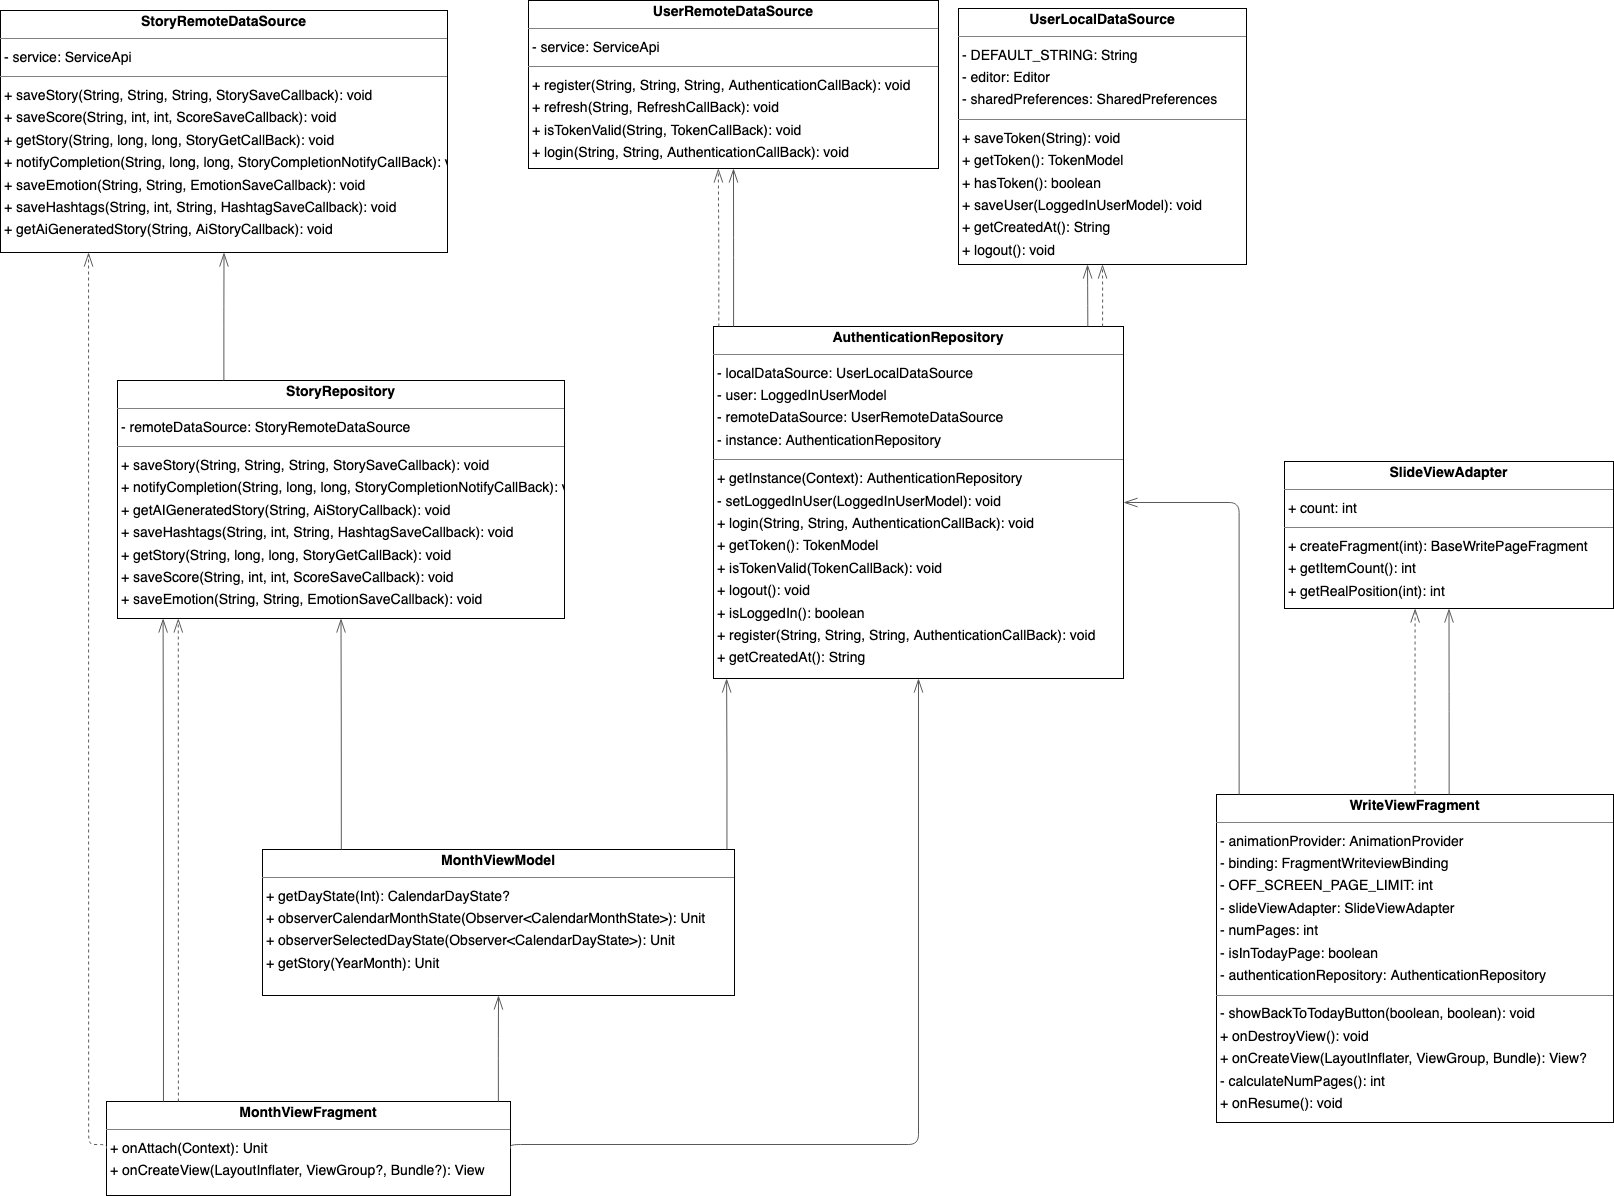

The diagram above was exported from draw.io. Its source (the exported page's mxGraphModel, read from the mxfile embedded in the PNG):
<mxGraphModel dx="2968" dy="1648" grid="1" gridSize="10" guides="1" tooltips="1" connect="1" arrows="1" fold="1" page="0" pageScale="1" pageWidth="827" pageHeight="1169" background="none" math="0" shadow="0">
  <root>
    <mxCell id="0" />
    <mxCell id="1" parent="0" />
    <mxCell id="node7" value="&lt;p style=&quot;margin:0px;margin-top:4px;text-align:center;&quot;&gt;&lt;b&gt;AuthenticationRepository&lt;/b&gt;&lt;/p&gt;&lt;hr size=&quot;1&quot;/&gt;&lt;p style=&quot;margin:0 0 0 4px;line-height:1.6;&quot;&gt;- localDataSource: UserLocalDataSource&lt;br/&gt;- user: LoggedInUserModel&lt;br/&gt;- remoteDataSource: UserRemoteDataSource&lt;br/&gt;- instance: AuthenticationRepository&lt;/p&gt;&lt;hr size=&quot;1&quot;/&gt;&lt;p style=&quot;margin:0 0 0 4px;line-height:1.6;&quot;&gt;+ getInstance(Context): AuthenticationRepository&lt;br/&gt;- setLoggedInUser(LoggedInUserModel): void&lt;br/&gt;+ login(String, String, AuthenticationCallBack): void&lt;br/&gt;+ getToken(): TokenModel&lt;br/&gt;+ isTokenValid(TokenCallBack): void&lt;br/&gt;+ logout(): void&lt;br/&gt;+ isLoggedIn(): boolean&lt;br/&gt;+ register(String, String, String, AuthenticationCallBack): void&lt;br/&gt;+ getCreatedAt(): String&lt;/p&gt;" style="verticalAlign=top;align=left;overflow=fill;fontSize=14;fontFamily=Helvetica;html=1;rounded=0;shadow=0;comic=0;labelBackgroundColor=none;strokeWidth=1;" parent="1" vertex="1">
      <mxGeometry x="565" y="256" width="410" height="352" as="geometry" />
    </mxCell>
    <mxCell id="node0" value="&lt;p style=&quot;margin:0px;margin-top:4px;text-align:center;&quot;&gt;&lt;b&gt;MonthViewFragment&lt;/b&gt;&lt;/p&gt;&lt;hr size=&quot;1&quot;/&gt;&lt;p style=&quot;margin:0 0 0 4px;line-height:1.6;&quot;&gt;+ onAttach(Context): Unit&lt;br/&gt;+ onCreateView(LayoutInflater, ViewGroup?, Bundle?): View&lt;/p&gt;" style="verticalAlign=top;align=left;overflow=fill;fontSize=14;fontFamily=Helvetica;html=1;rounded=0;shadow=0;comic=0;labelBackgroundColor=none;strokeWidth=1;" parent="1" vertex="1">
      <mxGeometry x="-42" y="1031" width="404" height="94" as="geometry" />
    </mxCell>
    <mxCell id="node4" value="&lt;p style=&quot;margin:0px;margin-top:4px;text-align:center;&quot;&gt;&lt;b&gt;MonthViewModel&lt;/b&gt;&lt;/p&gt;&lt;hr size=&quot;1&quot;/&gt;&lt;p style=&quot;margin:0 0 0 4px;line-height:1.6;&quot;&gt;+ getDayState(Int): CalendarDayState?&lt;br/&gt;+ observerCalendarMonthState(Observer&amp;lt;CalendarMonthState&amp;gt;): Unit&lt;br/&gt;+ observerSelectedDayState(Observer&amp;lt;CalendarDayState&amp;gt;): Unit&lt;br/&gt;+ getStory(YearMonth): Unit&lt;/p&gt;" style="verticalAlign=top;align=left;overflow=fill;fontSize=14;fontFamily=Helvetica;html=1;rounded=0;shadow=0;comic=0;labelBackgroundColor=none;strokeWidth=1;" parent="1" vertex="1">
      <mxGeometry x="114" y="779" width="472" height="146" as="geometry" />
    </mxCell>
    <mxCell id="node3" value="&lt;p style=&quot;margin:0px;margin-top:4px;text-align:center;&quot;&gt;&lt;b&gt;SlideViewAdapter&lt;/b&gt;&lt;/p&gt;&lt;hr size=&quot;1&quot;/&gt;&lt;p style=&quot;margin:0 0 0 4px;line-height:1.6;&quot;&gt;+ count: int&lt;/p&gt;&lt;hr size=&quot;1&quot;/&gt;&lt;p style=&quot;margin:0 0 0 4px;line-height:1.6;&quot;&gt;+ createFragment(int): BaseWritePageFragment&lt;br/&gt;+ getItemCount(): int&lt;br/&gt;+ getRealPosition(int): int&lt;/p&gt;" style="verticalAlign=top;align=left;overflow=fill;fontSize=14;fontFamily=Helvetica;html=1;rounded=0;shadow=0;comic=0;labelBackgroundColor=none;strokeWidth=1;" parent="1" vertex="1">
      <mxGeometry x="1136" y="391" width="329" height="147" as="geometry" />
    </mxCell>
    <mxCell id="node2" value="&lt;p style=&quot;margin:0px;margin-top:4px;text-align:center;&quot;&gt;&lt;b&gt;StoryRemoteDataSource&lt;/b&gt;&lt;/p&gt;&lt;hr size=&quot;1&quot;/&gt;&lt;p style=&quot;margin:0 0 0 4px;line-height:1.6;&quot;&gt;- service: ServiceApi&lt;/p&gt;&lt;hr size=&quot;1&quot;/&gt;&lt;p style=&quot;margin:0 0 0 4px;line-height:1.6;&quot;&gt;+ saveStory(String, String, String, StorySaveCallback): void&lt;br/&gt;+ saveScore(String, int, int, ScoreSaveCallback): void&lt;br/&gt;+ getStory(String, long, long, StoryGetCallBack): void&lt;br/&gt;+ notifyCompletion(String, long, long, StoryCompletionNotifyCallBack): void&lt;br/&gt;+ saveEmotion(String, String, EmotionSaveCallback): void&lt;br/&gt;+ saveHashtags(String, int, String, HashtagSaveCallback): void&lt;br/&gt;+ getAiGeneratedStory(String, AiStoryCallback): void&lt;/p&gt;" style="verticalAlign=top;align=left;overflow=fill;fontSize=14;fontFamily=Helvetica;html=1;rounded=0;shadow=0;comic=0;labelBackgroundColor=none;strokeWidth=1;" parent="1" vertex="1">
      <mxGeometry x="-148" y="-60" width="447" height="242" as="geometry" />
    </mxCell>
    <mxCell id="node8" value="&lt;p style=&quot;margin:0px;margin-top:4px;text-align:center;&quot;&gt;&lt;b&gt;StoryRepository&lt;/b&gt;&lt;/p&gt;&lt;hr size=&quot;1&quot;/&gt;&lt;p style=&quot;margin:0 0 0 4px;line-height:1.6;&quot;&gt;- remoteDataSource: StoryRemoteDataSource&lt;/p&gt;&lt;hr size=&quot;1&quot;/&gt;&lt;p style=&quot;margin:0 0 0 4px;line-height:1.6;&quot;&gt;+ saveStory(String, String, String, StorySaveCallback): void&lt;br/&gt;+ notifyCompletion(String, long, long, StoryCompletionNotifyCallBack): void&lt;br/&gt;+ getAIGeneratedStory(String, AiStoryCallback): void&lt;br/&gt;+ saveHashtags(String, int, String, HashtagSaveCallback): void&lt;br/&gt;+ getStory(String, long, long, StoryGetCallBack): void&lt;br/&gt;+ saveScore(String, int, int, ScoreSaveCallback): void&lt;br/&gt;+ saveEmotion(String, String, EmotionSaveCallback): void&lt;/p&gt;" style="verticalAlign=top;align=left;overflow=fill;fontSize=14;fontFamily=Helvetica;html=1;rounded=0;shadow=0;comic=0;labelBackgroundColor=none;strokeWidth=1;" parent="1" vertex="1">
      <mxGeometry x="-31" y="310" width="447" height="238" as="geometry" />
    </mxCell>
    <mxCell id="node6" value="&lt;p style=&quot;margin:0px;margin-top:4px;text-align:center;&quot;&gt;&lt;b&gt;UserLocalDataSource&lt;/b&gt;&lt;/p&gt;&lt;hr size=&quot;1&quot;/&gt;&lt;p style=&quot;margin:0 0 0 4px;line-height:1.6;&quot;&gt;- DEFAULT_STRING: String&lt;br/&gt;- editor: Editor&lt;br/&gt;- sharedPreferences: SharedPreferences&lt;/p&gt;&lt;hr size=&quot;1&quot;/&gt;&lt;p style=&quot;margin:0 0 0 4px;line-height:1.6;&quot;&gt;+ saveToken(String): void&lt;br/&gt;+ getToken(): TokenModel&lt;br/&gt;+ hasToken(): boolean&lt;br/&gt;+ saveUser(LoggedInUserModel): void&lt;br/&gt;+ getCreatedAt(): String&lt;br/&gt;+ logout(): void&lt;/p&gt;" style="verticalAlign=top;align=left;overflow=fill;fontSize=14;fontFamily=Helvetica;html=1;rounded=0;shadow=0;comic=0;labelBackgroundColor=none;strokeWidth=1;" parent="1" vertex="1">
      <mxGeometry x="810" y="-62" width="288" height="256" as="geometry" />
    </mxCell>
    <mxCell id="node1" value="&lt;p style=&quot;margin:0px;margin-top:4px;text-align:center;&quot;&gt;&lt;b&gt;UserRemoteDataSource&lt;/b&gt;&lt;/p&gt;&lt;hr size=&quot;1&quot;/&gt;&lt;p style=&quot;margin:0 0 0 4px;line-height:1.6;&quot;&gt;- service: ServiceApi&lt;/p&gt;&lt;hr size=&quot;1&quot;/&gt;&lt;p style=&quot;margin:0 0 0 4px;line-height:1.6;&quot;&gt;+ register(String, String, String, AuthenticationCallBack): void&lt;br/&gt;+ refresh(String, RefreshCallBack): void&lt;br/&gt;+ isTokenValid(String, TokenCallBack): void&lt;br/&gt;+ login(String, String, AuthenticationCallBack): void&lt;/p&gt;" style="verticalAlign=top;align=left;overflow=fill;fontSize=14;fontFamily=Helvetica;html=1;rounded=0;shadow=0;comic=0;labelBackgroundColor=none;strokeWidth=1;" parent="1" vertex="1">
      <mxGeometry x="380" y="-70" width="410" height="168" as="geometry" />
    </mxCell>
    <mxCell id="node5" value="&lt;p style=&quot;margin:0px;margin-top:4px;text-align:center;&quot;&gt;&lt;b&gt;WriteViewFragment&lt;/b&gt;&lt;/p&gt;&lt;hr size=&quot;1&quot;/&gt;&lt;p style=&quot;margin:0 0 0 4px;line-height:1.6;&quot;&gt;- animationProvider: AnimationProvider&lt;br/&gt;- binding: FragmentWriteviewBinding&lt;br/&gt;- OFF_SCREEN_PAGE_LIMIT: int&lt;br/&gt;- slideViewAdapter: SlideViewAdapter&lt;br/&gt;- numPages: int&lt;br/&gt;- isInTodayPage: boolean&lt;br/&gt;- authenticationRepository: AuthenticationRepository&lt;/p&gt;&lt;hr size=&quot;1&quot;/&gt;&lt;p style=&quot;margin:0 0 0 4px;line-height:1.6;&quot;&gt;- showBackToTodayButton(boolean, boolean): void&lt;br/&gt;+ onDestroyView(): void&lt;br/&gt;+ onCreateView(LayoutInflater, ViewGroup, Bundle): View?&lt;br/&gt;- calculateNumPages(): int&lt;br/&gt;+ onResume(): void&lt;/p&gt;" style="verticalAlign=top;align=left;overflow=fill;fontSize=14;fontFamily=Helvetica;html=1;rounded=0;shadow=0;comic=0;labelBackgroundColor=none;strokeWidth=1;" parent="1" vertex="1">
      <mxGeometry x="1068" y="724" width="397" height="328" as="geometry" />
    </mxCell>
    <mxCell id="edge10" value="" style="html=1;rounded=1;edgeStyle=orthogonalEdgeStyle;dashed=0;startArrow=diamondThinstartSize=12;endArrow=openThin;endSize=12;strokeColor=#595959;exitX=0.913;exitY=0.000;exitDx=0;exitDy=0;entryX=0.448;entryY=1.000;entryDx=0;entryDy=0;" parent="1" source="node7" target="node6" edge="1">
      <mxGeometry width="50" height="50" relative="1" as="geometry">
        <Array as="points" />
      </mxGeometry>
    </mxCell>
    <mxCell id="edge11" value="" style="html=1;rounded=1;edgeStyle=orthogonalEdgeStyle;dashed=1;startArrow=none;endArrow=openThin;endSize=12;strokeColor=#595959;exitX=0.949;exitY=0.000;exitDx=0;exitDy=0;entryX=0.500;entryY=1.000;entryDx=0;entryDy=0;" parent="1" source="node7" target="node6" edge="1">
      <mxGeometry width="50" height="50" relative="1" as="geometry">
        <Array as="points" />
      </mxGeometry>
    </mxCell>
    <mxCell id="edge9" value="" style="html=1;rounded=1;edgeStyle=orthogonalEdgeStyle;dashed=1;startArrow=none;endArrow=openThin;endSize=12;strokeColor=#595959;exitX=0.013;exitY=0.000;exitDx=0;exitDy=0;entryX=0.463;entryY=1.000;entryDx=0;entryDy=0;" parent="1" source="node7" target="node1" edge="1">
      <mxGeometry width="50" height="50" relative="1" as="geometry">
        <Array as="points" />
      </mxGeometry>
    </mxCell>
    <mxCell id="edge14" value="" style="html=1;rounded=1;edgeStyle=orthogonalEdgeStyle;dashed=0;startArrow=diamondThinstartSize=12;endArrow=openThin;endSize=12;strokeColor=#595959;exitX=0.049;exitY=0.000;exitDx=0;exitDy=0;entryX=0.500;entryY=1.000;entryDx=0;entryDy=0;" parent="1" source="node7" target="node1" edge="1">
      <mxGeometry width="50" height="50" relative="1" as="geometry">
        <Array as="points" />
      </mxGeometry>
    </mxCell>
    <mxCell id="edge4" value="" style="html=1;rounded=1;edgeStyle=orthogonalEdgeStyle;dashed=0;startArrow=diamondThinstartSize=12;endArrow=openThin;endSize=12;strokeColor=#595959;exitX=1.000;exitY=0.500;exitDx=0;exitDy=0;entryX=0.500;entryY=1.000;entryDx=0;entryDy=0;" parent="1" source="node0" target="node7" edge="1">
      <mxGeometry width="50" height="50" relative="1" as="geometry">
        <Array as="points">
          <mxPoint x="770" y="1074" />
        </Array>
      </mxGeometry>
    </mxCell>
    <mxCell id="edge12" value="" style="html=1;rounded=1;edgeStyle=orthogonalEdgeStyle;dashed=0;startArrow=diamondThinstartSize=12;endArrow=openThin;endSize=12;strokeColor=#595959;exitX=0.970;exitY=0.000;exitDx=0;exitDy=0;entryX=0.500;entryY=1.000;entryDx=0;entryDy=0;" parent="1" source="node0" target="node4" edge="1">
      <mxGeometry width="50" height="50" relative="1" as="geometry">
        <Array as="points" />
      </mxGeometry>
    </mxCell>
    <mxCell id="edge7" value="" style="html=1;rounded=1;edgeStyle=orthogonalEdgeStyle;dashed=1;startArrow=none;endArrow=openThin;endSize=12;strokeColor=#595959;exitX=0.000;exitY=0.500;exitDx=0;exitDy=0;entryX=0.197;entryY=1.000;entryDx=0;entryDy=0;" parent="1" source="node0" target="node2" edge="1">
      <mxGeometry width="50" height="50" relative="1" as="geometry">
        <Array as="points">
          <mxPoint x="-60" y="1074" />
        </Array>
      </mxGeometry>
    </mxCell>
    <mxCell id="edge1" value="" style="html=1;rounded=1;edgeStyle=orthogonalEdgeStyle;dashed=0;startArrow=diamondThinstartSize=12;endArrow=openThin;endSize=12;strokeColor=#595959;exitX=0.141;exitY=0.000;exitDx=0;exitDy=0;entryX=0.102;entryY=1.000;entryDx=0;entryDy=0;" parent="1" source="node0" target="node8" edge="1">
      <mxGeometry width="50" height="50" relative="1" as="geometry">
        <Array as="points" />
      </mxGeometry>
    </mxCell>
    <mxCell id="edge5" value="" style="html=1;rounded=1;edgeStyle=orthogonalEdgeStyle;dashed=1;startArrow=none;endArrow=openThin;endSize=12;strokeColor=#595959;exitX=0.178;exitY=0.000;exitDx=0;exitDy=0;entryX=0.136;entryY=1.000;entryDx=0;entryDy=0;" parent="1" source="node0" target="node8" edge="1">
      <mxGeometry width="50" height="50" relative="1" as="geometry">
        <Array as="points" />
      </mxGeometry>
    </mxCell>
    <mxCell id="edge2" value="" style="html=1;rounded=1;edgeStyle=orthogonalEdgeStyle;dashed=0;startArrow=diamondThinstartSize=12;endArrow=openThin;endSize=12;strokeColor=#595959;exitX=0.984;exitY=0.000;exitDx=0;exitDy=0;entryX=0.032;entryY=1.000;entryDx=0;entryDy=0;" parent="1" source="node4" target="node7" edge="1">
      <mxGeometry width="50" height="50" relative="1" as="geometry">
        <Array as="points" />
      </mxGeometry>
    </mxCell>
    <mxCell id="edge6" value="" style="html=1;rounded=1;edgeStyle=orthogonalEdgeStyle;dashed=0;startArrow=diamondThinstartSize=12;endArrow=openThin;endSize=12;strokeColor=#595959;exitX=0.167;exitY=0.000;exitDx=0;exitDy=0;entryX=0.500;entryY=1.000;entryDx=0;entryDy=0;" parent="1" source="node4" target="node8" edge="1">
      <mxGeometry width="50" height="50" relative="1" as="geometry">
        <Array as="points" />
      </mxGeometry>
    </mxCell>
    <mxCell id="edge13" value="" style="html=1;rounded=1;edgeStyle=orthogonalEdgeStyle;dashed=0;startArrow=diamondThinstartSize=12;endArrow=openThin;endSize=12;strokeColor=#595959;exitX=0.238;exitY=0.000;exitDx=0;exitDy=0;entryX=0.500;entryY=1.000;entryDx=0;entryDy=0;" parent="1" source="node8" target="node2" edge="1">
      <mxGeometry width="50" height="50" relative="1" as="geometry">
        <Array as="points" />
      </mxGeometry>
    </mxCell>
    <mxCell id="edge8" value="" style="html=1;rounded=1;edgeStyle=orthogonalEdgeStyle;dashed=0;startArrow=diamondThinstartSize=12;endArrow=openThin;endSize=12;strokeColor=#595959;exitX=0.057;exitY=0.000;exitDx=0;exitDy=0;entryX=1.000;entryY=0.500;entryDx=0;entryDy=0;" parent="1" source="node5" target="node7" edge="1">
      <mxGeometry width="50" height="50" relative="1" as="geometry">
        <Array as="points">
          <mxPoint x="1091" y="432" />
        </Array>
      </mxGeometry>
    </mxCell>
    <mxCell id="edge0" value="" style="html=1;rounded=1;edgeStyle=orthogonalEdgeStyle;dashed=1;startArrow=none;endArrow=openThin;endSize=12;strokeColor=#595959;exitX=0.500;exitY=0.000;exitDx=0;exitDy=0;entryX=0.397;entryY=1.000;entryDx=0;entryDy=0;" parent="1" source="node5" target="node3" edge="1">
      <mxGeometry width="50" height="50" relative="1" as="geometry">
        <Array as="points" />
      </mxGeometry>
    </mxCell>
    <mxCell id="edge3" value="" style="html=1;rounded=1;edgeStyle=orthogonalEdgeStyle;dashed=0;startArrow=diamondThinstartSize=12;endArrow=openThin;endSize=12;strokeColor=#595959;exitX=0.586;exitY=0.000;exitDx=0;exitDy=0;entryX=0.500;entryY=1.000;entryDx=0;entryDy=0;" parent="1" source="node5" target="node3" edge="1">
      <mxGeometry width="50" height="50" relative="1" as="geometry">
        <Array as="points" />
      </mxGeometry>
    </mxCell>
  </root>
</mxGraphModel>